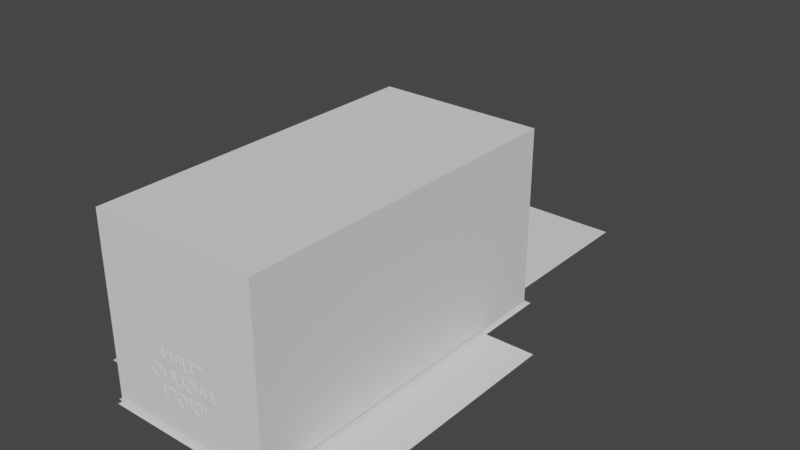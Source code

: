 # Source: Main_Room.blend  (saved by Blender 3.3.6; exported with 4.5.12 LTS)
import bpy
from mathutils import Matrix  # noqa: F401  (used for matrix-valued properties, if any)

bpy.ops.wm.read_factory_settings(use_empty=True)
scene = bpy.context.scene
scene.name = 'Scene'

# ---- collections
col_collection = bpy.data.collections.new('Collection'); scene.collection.children.link(col_collection)

# ---- materials (node trees are filled in below, after node groups)
mat_material = bpy.data.materials.new('Material')
mat_material.alpha_threshold = 0.0
mat_material.use_transparent_shadow = False
mat_material.line_color = (0.0, 0.0, 0.0, 1.0)

# ---- material node trees
mat_material.use_nodes = True; mat_material.node_tree.nodes.clear()
_N = mat_material.node_tree.nodes; _L = mat_material.node_tree.links
n0 = _N.new('ShaderNodeOutputMaterial'); n0.name = 'Material Output'; n0.location = (300, 300)
n1 = _N.new('ShaderNodeBsdfPrincipled'); n1.name = 'Principled BSDF'; n1.location = (10, 300)
n1.distribution = 'GGX'
n1.subsurface_method = 'RANDOM_WALK_SKIN'
n1.inputs[2].default_value = 0.4
n1.inputs[3].default_value = 1.45
n1.inputs[27].default_value = (0.0, 0.0, 0.0, 1.0)
n1.inputs[28].default_value = 1.0
_L.new(n1.outputs[0], n0.inputs[0])
n0.is_active_output = True

# ---- world
world_world = bpy.data.worlds.new('World'); scene.world = world_world
world_world.use_nodes = True; world_world.node_tree.nodes.clear()
_N = world_world.node_tree.nodes; _L = world_world.node_tree.links
n0 = _N.new('ShaderNodeOutputWorld'); n0.name = 'World Output'; n0.location = (300, 300)
n1 = _N.new('ShaderNodeBackground'); n1.name = 'Background'; n1.location = (10, 300)
n1.inputs[0].default_value = (0.05088, 0.05088, 0.05088, 1.0)
_L.new(n1.outputs[0], n0.inputs[0])
n0.is_active_output = True
world_world.color = (0.05088, 0.05088, 0.05088)
world_world.use_sun_shadow = False
world_world.sun_shadow_jitter_overblur = 0.0

# ---- meshes
me_cube_026 = bpy.data.meshes.new('Cube.026')
me_cube_026.from_pydata([(-0.93, 0.975, 23.22), (-0.93, 0.975, 34.33), (-0.93, 0.975, 45.44), (-0.93, 0.975, 56.56), (-0.93, 0.975, 67.67), (-0.93, 0.975, 78.78), (-0.93, 0.0, 23.22), (-0.93, 0.0, 34.33), (-0.93, 0.0, 45.44), (-0.93, 0.0, 56.56), (-0.93, 0.0, 67.67), (-0.93, 0.0, 78.78), (-0.93, -0.975, 23.22), (-0.93, -0.975, 34.33), (-0.93, -0.975, 45.44), (-0.93, -0.975, 56.56), (-0.93, -0.975, 67.67), (-0.93, -0.975, 78.78), (0.93, 0.975, 23.22), (0.93, 0.975, 34.33), (0.93, 0.975, 45.44), (0.93, 0.975, 56.56), (0.93, 0.975, 67.67), (0.93, 0.975, 78.78), (0.93, 0.0, 23.22), (0.93, 0.0, 34.33), (0.93, 0.0, 45.44), (0.93, 0.0, 56.56), (0.93, 0.0, 67.67), (0.93, 0.0, 78.78), (0.93, -0.975, 23.22), (0.93, -0.975, 34.33), (0.93, -0.975, 45.44), (0.93, -0.975, 56.56), (0.93, -0.975, 67.67), (0.93, -0.975, 78.78)], [], [(11, 17, 16, 10), (9, 15, 14, 8), (7, 13, 12, 6), (6, 0, 1, 7), (8, 2, 3, 9), (10, 4, 5, 11), (29, 28, 34, 35), (27, 26, 32, 33), (25, 24, 30, 31), (24, 25, 19, 18), (26, 27, 21, 20), (28, 29, 23, 22)])
_uv = me_cube_026.uv_layers.new(name='UVMap')
_uv.uv.foreach_set('vector', [0.8687, 0.625, 0.8687, 0.5031, 0.8687, 0.5031, 0.8687, 0.625, 0.8687, 0.625, 0.8687, 0.5031, 0.8687, 0.5031, 0.8687, 0.625, 0.8687, 0.625, 0.8687, 0.5031, 0.8687, 0.5031, 0.8687, 0.625, 0.8687, 0.625, 0.8687, 0.5031, 0.8687, 0.5031, 0.8687, 0.625, 0.8687, 0.625, 0.8687, 0.5031, 0.8687, 0.5031, 0.8687, 0.625, 0.8687, 0.625, 0.8687, 0.5031, 0.8687, 0.5031, 0.8687, 0.625, 0.8687, 0.625, 0.8687, 0.625, 0.8687, 0.5031, 0.8687, 0.5031, 0.8687, 0.625, 0.8687, 0.625, 0.8687, 0.5031, 0.8687, 0.5031, 0.8687, 0.625, 0.8687, 0.625, 0.8687, 0.5031, 0.8687, 0.5031, 0.8687, 0.625, 0.8687, 0.625, 0.8687, 0.5031, 0.8687, 0.5031, 0.8687, 0.625, 0.8687, 0.625, 0.8687, 0.5031, 0.8687, 0.5031, 0.8687, 0.625, 0.8687, 0.625, 0.8687, 0.5031, 0.8687, 0.5031])
me_cube_026.materials.append(mat_material)
me_cube_026.use_remesh_preserve_volume = False
me_cube_026.use_remesh_preserve_attributes = False
me_cube_026.use_mirror_vertex_groups = False
me_cube_026.update()
me_cube_034 = bpy.data.meshes.new('Cube.034')
me_cube_034.from_pydata([(-1.0, 1.0, -1.0), (-0.95, -1.0, -1.0), (-0.95, 1.0, -1.0), (0.0, 1.0, -1.0), (0.0, -1.0, -1.0), (-1.0, -0.975, -1.0), (-0.95, -0.975, 1.0), (-0.95, -0.975, -1.0), (0.0, -0.975, 1.0), (0.0, -0.975, -1.0), (-1.0, 0.9753, -1.0), (-0.95, 0.9753, 1.0), (-0.95, 0.9753, -1.0), (0.0, 0.9753, 1.0), (0.0, 0.9753, -1.0), (-0.8, 0.3, 1.0), (-0.8, 0.5, 1.0), (-0.2, 0.5, 1.0), (-0.2, 0.3, 1.0), (-0.2, 0.3, -1.0), (-0.2, 0.5, -1.0), (-0.8, 0.3, -1.0), (-0.8, 0.5, -1.0), (-0.08639, 0.77, 1.0), (-0.002235, 0.97, 1.0), (0.0, 0.77, 1.0), (0.0, 0.97, 1.0), (-0.3, 0.77, 1.0), (-0.3, 0.97, 1.0), (-0.3, 0.97, -1.0), (-0.3, 0.77, -1.0), (-0.08639, 0.77, -1.0), (-0.002235, 0.97, -1.0), (0.0, 0.77, -1.0), (0.0, 0.97, -1.0), (-0.95, -0.7897, 1.0), (-1.0, -0.7897, -1.0), (-0.95, -0.7897, -1.0), (-0.95, 0.5914, 1.0), (-1.0, 0.5914, -1.0), (-0.95, 0.5914, -1.0), (-1.58, -0.7897, -1.0), (-1.58, 0.5914, -1.0), (-0.7743, 1.0, -1.0), (-0.7743, 0.9753, 1.0), (-0.7743, 0.9753, -1.0), (-0.7743, 1.99, -1.0), (0.0, 1.99, -1.0), (1.0, 1.0, -1.0), (0.95, -1.0, -1.0), (0.95, 1.0, -1.0), (1.0, -0.975, -1.0), (0.95, -0.975, 1.0), (0.95, -0.975, -1.0), (1.0, 0.9753, -1.0), (0.95, 0.9753, 1.0), (0.95, 0.9753, -1.0), (0.8, 0.3, 1.0), (0.8, 0.5, 1.0), (0.2, 0.5, 1.0), (0.2, 0.3, 1.0), (0.2, 0.3, -1.0), (0.2, 0.5, -1.0), (0.8, 0.3, -1.0), (0.8, 0.5, -1.0), (0.08639, 0.77, 1.0), (0.002235, 0.97, 1.0), (0.3, 0.77, 1.0), (0.3, 0.97, 1.0), (0.3, 0.97, -1.0), (0.3, 0.77, -1.0), (0.08639, 0.77, -1.0), (0.002235, 0.97, -1.0), (0.95, -0.7897, 1.0), (1.0, -0.7897, -1.0), (0.95, -0.7897, -1.0), (0.95, 0.5914, 1.0), (1.0, 0.5914, -1.0), (0.95, 0.5914, -1.0), (1.58, -0.7897, -1.0), (1.58, 0.5914, -1.0), (0.7743, 1.0, -1.0), (0.7743, 0.9753, 1.0), (0.7743, 0.9753, -1.0), (0.7743, 1.99, -1.0)], [], [(7, 9, 4, 1), (26, 13, 24), (23, 17, 18, 15, 16, 11, 38, 35, 6, 8, 25), (24, 13, 44, 11, 16, 17, 23, 27, 28), (30, 31, 20, 22, 12, 45, 14, 32, 29), (9, 7, 37, 40, 12, 22, 21, 19, 20, 31, 33), (34, 32, 14), (36, 37, 7, 5), (0, 2, 12, 10), (43, 3, 14, 45), (22, 16, 15, 21), (20, 17, 16, 22), (18, 17, 20, 19), (15, 18, 19, 21), (39, 40, 37, 36), (10, 12, 40, 39), (39, 36, 41, 42), (2, 43, 45, 12), (3, 43, 46, 47), (53, 49, 4, 9), (26, 66, 13), (65, 25, 8, 52, 73, 76, 55, 58, 57, 60, 59), (66, 68, 67, 65, 59, 58, 55, 82, 13), (70, 69, 72, 14, 83, 56, 64, 62, 71), (9, 33, 71, 62, 61, 63, 64, 56, 78, 75, 53), (34, 14, 72), (74, 51, 53, 75), (48, 54, 56, 50), (81, 83, 14, 3), (64, 63, 57, 58), (62, 64, 58, 59), (60, 61, 62, 59), (57, 63, 61, 60), (77, 74, 75, 78), (54, 77, 78, 56), (77, 80, 79, 74), (50, 56, 83, 81), (3, 47, 84, 81)])
_uv = me_cube_034.uv_layers.new(name='UVMap')
_uv.uv.foreach_set('vector', [0.1312, 0.7469, 0.25, 0.7469, 0.25, 0.75, 0.1312, 0.75, 0.75, 0.5037, 0.75, 0.5031, 0.7503, 0.5037, 0.7608, 0.5288, 0.775, 0.5625, 0.775, 0.5875, 0.85, 0.5875, 0.85, 0.5625, 0.8687, 0.5031, 0.8687, 0.5511, 0.8687, 0.7237, 0.8687, 0.7469, 0.75, 0.7469, 0.75, 0.5288, 0.7503, 0.5037, 0.75, 0.5031, 0.8468, 0.5031, 0.8687, 0.5031, 0.85, 0.5625, 0.775, 0.5625, 0.7608, 0.5288, 0.7875, 0.5288, 0.7875, 0.5038, 0.2125, 0.5287, 0.2392, 0.5288, 0.225, 0.5625, 0.15, 0.5625, 0.1312, 0.5031, 0.1532, 0.5031, 0.25, 0.5031, 0.2497, 0.5037, 0.2125, 0.5037, 0.25, 0.7469, 0.1312, 0.7469, 0.1312, 0.7237, 0.1312, 0.5511, 0.1312, 0.5031, 0.15, 0.5625, 0.15, 0.5875, 0.225, 0.5875, 0.225, 0.5625, 0.2392, 0.5288, 0.25, 0.5288, 0.25, 0.5037, 0.2497, 0.5037, 0.25, 0.5031, 0.125, 0.7237, 0.1312, 0.7237, 0.1312, 0.7469, 0.125, 0.7469, 0.125, 0.5, 0.1312, 0.5, 0.1312, 0.5031, 0.125, 0.5031, 0.1532, 0.5, 0.25, 0.5, 0.25, 0.5031, 0.1532, 0.5031, 0.4875, 0.25, 0.5125, 0.25, 0.5125, 0.0, 0.4875, 0.0, 0.4875, 0.5, 0.5125, 0.5, 0.5125, 0.25, 0.4875, 0.25, 0.5125, 0.75, 0.5125, 0.5, 0.4875, 0.5, 0.4875, 0.75, 0.5125, 1.0, 0.5125, 0.75, 0.4875, 0.75, 0.4875, 1.0, 0.125, 0.5511, 0.1312, 0.5511, 0.1312, 0.7237, 0.125, 0.7237, 0.125, 0.5031, 0.1312, 0.5031, 0.1312, 0.5511, 0.125, 0.5511, 0.125, 0.5511, 0.125, 0.7237, 0.125, 0.7237, 0.125, 0.5511, 0.1312, 0.5, 0.1532, 0.5, 0.1532, 0.5031, 0.1312, 0.5031, 0.25, 0.5, 0.1532, 0.5, 0.1532, 0.5, 0.25, 0.5, 0.1312, 0.7469, 0.1312, 0.75, 0.25, 0.75, 0.25, 0.7469, 0.75, 0.5037, 0.7503, 0.5037, 0.75, 0.5031, 0.7608, 0.5288, 0.75, 0.5288, 0.75, 0.7469, 0.8687, 0.7469, 0.8687, 0.7237, 0.8687, 0.5511, 0.8687, 0.5031, 0.85, 0.5625, 0.85, 0.5875, 0.775, 0.5875, 0.775, 0.5625, 0.7503, 0.5037, 0.7875, 0.5038, 0.7875, 0.5288, 0.7608, 0.5288, 0.775, 0.5625, 0.85, 0.5625, 0.8687, 0.5031, 0.8468, 0.5031, 0.75, 0.5031, 0.2125, 0.5287, 0.2125, 0.5037, 0.2497, 0.5037, 0.25, 0.5031, 0.1532, 0.5031, 0.1312, 0.5031, 0.15, 0.5625, 0.225, 0.5625, 0.2392, 0.5288, 0.25, 0.7469, 0.25, 0.5288, 0.2392, 0.5288, 0.225, 0.5625, 0.225, 0.5875, 0.15, 0.5875, 0.15, 0.5625, 0.1312, 0.5031, 0.1312, 0.5511, 0.1312, 0.7237, 0.1312, 0.7469, 0.25, 0.5037, 0.25, 0.5031, 0.2497, 0.5037, 0.125, 0.7237, 0.125, 0.7469, 0.1312, 0.7469, 0.1312, 0.7237, 0.125, 0.5, 0.125, 0.5031, 0.1312, 0.5031, 0.1312, 0.5, 0.1532, 0.5, 0.1532, 0.5031, 0.25, 0.5031, 0.25, 0.5, 0.4875, 0.25, 0.4875, 0.0, 0.5125, 0.0, 0.5125, 0.25, 0.4875, 0.5, 0.4875, 0.25, 0.5125, 0.25, 0.5125, 0.5, 0.5125, 0.75, 0.4875, 0.75, 0.4875, 0.5, 0.5125, 0.5, 0.5125, 1.0, 0.4875, 1.0, 0.4875, 0.75, 0.5125, 0.75, 0.125, 0.5511, 0.125, 0.7237, 0.1312, 0.7237, 0.1312, 0.5511, 0.125, 0.5031, 0.125, 0.5511, 0.1312, 0.5511, 0.1312, 0.5031, 0.125, 0.5511, 0.125, 0.5511, 0.125, 0.7237, 0.125, 0.7237, 0.1312, 0.5, 0.1312, 0.5031, 0.1532, 0.5031, 0.1532, 0.5, 0.25, 0.5, 0.25, 0.5, 0.1532, 0.5, 0.1532, 0.5])
me_cube_034.use_remesh_fix_poles = True
me_cube_034.use_remesh_preserve_attributes = False
me_cube_034.update()
me_cube_001 = bpy.data.meshes.new('Cube.001')
me_cube_001.from_pydata([(-0.95, -0.975, 1.0), (-0.95, 0.9753, 1.0), (-0.95, -0.975, 101.0), (-0.95, 0.9753, 101.0), (-0.95, -0.7897, 1.0), (-0.95, -0.7897, 101.0), (-0.95, 0.5914, 1.0), (-0.95, 0.5914, 101.0)], [], [(6, 1, 3, 7), (0, 4, 5, 2), (4, 6, 7, 5)])
_uv = me_cube_001.uv_layers.new(name='UVMap')
_uv.uv.foreach_set('vector', [0.8687, 0.5511, 0.8687, 0.5031, 0.8687, 0.5031, 0.8687, 0.5511, 0.8687, 0.7469, 0.8687, 0.7237, 0.8687, 0.7237, 0.8687, 0.7469, 0.8687, 0.7237, 0.8687, 0.5511, 0.8687, 0.5511, 0.8687, 0.7237])
me_cube_001.use_remesh_fix_poles = True
me_cube_001.use_remesh_preserve_attributes = False
me_cube_001.update()
me_cube_002 = bpy.data.meshes.new('Cube.002')
me_cube_002.from_pydata([(0.95, -0.975, 1.0), (0.95, 0.9753, 1.0), (0.95, -0.975, 101.0), (0.95, 0.9753, 101.0), (0.95, -0.7897, 1.0), (0.95, -0.7897, 101.0), (0.95, 0.5914, 1.0), (0.95, 0.5914, 101.0)], [], [(6, 7, 3, 1), (0, 2, 5, 4), (4, 5, 7, 6)])
_uv = me_cube_002.uv_layers.new(name='UVMap')
_uv.uv.foreach_set('vector', [0.8687, 0.5511, 0.8687, 0.5511, 0.8687, 0.5031, 0.8687, 0.5031, 0.8687, 0.7469, 0.8687, 0.7469, 0.8687, 0.7237, 0.8687, 0.7237, 0.8687, 0.7237, 0.8687, 0.7237, 0.8687, 0.5511, 0.8687, 0.5511])
me_cube_002.use_remesh_fix_poles = True
me_cube_002.use_remesh_preserve_attributes = False
me_cube_002.update()
me_cube_003 = bpy.data.meshes.new('Cube.003')
me_cube_003.from_pydata([(-0.95, -0.975, 1.0), (0.0, -0.975, 1.0), (-0.95, -0.975, 101.0), (0.0, -0.975, 101.0), (0.95, -0.975, 1.0), (0.95, -0.975, 101.0)], [], [(1, 0, 2, 3), (1, 3, 5, 4)])
_uv = me_cube_003.uv_layers.new(name='UVMap')
_uv.uv.foreach_set('vector', [0.75, 0.7469, 0.8687, 0.7469, 0.8687, 0.7469, 0.75, 0.7469, 0.75, 0.7469, 0.75, 0.7469, 0.8687, 0.7469, 0.8687, 0.7469])
me_cube_003.use_remesh_fix_poles = True
me_cube_003.use_remesh_preserve_attributes = False
me_cube_003.update()
me_cube_004 = bpy.data.meshes.new('Cube.004')
me_cube_004.from_pydata([(-0.95, 0.9753, 1.0), (0.0, 0.9753, 1.0), (-0.95, 0.9753, 101.0), (0.0, 0.9753, 101.0), (-0.7743, 0.9753, 1.0), (-0.7743, 0.9753, 101.0), (0.95, 0.9753, 1.0), (0.95, 0.9753, 101.0), (0.7743, 0.9753, 1.0), (0.7743, 0.9753, 101.0)], [], [(4, 1, 3, 5), (0, 4, 5, 2), (8, 9, 3, 1), (6, 7, 9, 8)])
_uv = me_cube_004.uv_layers.new(name='UVMap')
_uv.uv.foreach_set('vector', [0.8468, 0.5031, 0.75, 0.5031, 0.75, 0.5031, 0.8468, 0.5031, 0.8687, 0.5031, 0.8468, 0.5031, 0.8468, 0.5031, 0.8687, 0.5031, 0.8468, 0.5031, 0.8468, 0.5031, 0.75, 0.5031, 0.75, 0.5031, 0.8687, 0.5031, 0.8687, 0.5031, 0.8468, 0.5031, 0.8468, 0.5031])
me_cube_004.use_remesh_fix_poles = True
me_cube_004.use_remesh_preserve_attributes = False
me_cube_004.update()
me_cube_005 = bpy.data.meshes.new('Cube.005')
me_cube_005.from_pydata([(-0.95, -0.975, 101.0), (0.0, -0.975, 101.0), (-0.95, 0.9753, 101.0), (0.0, 0.9753, 101.0), (-0.7743, 0.9753, 101.0), (0.95, -0.975, 101.0), (0.95, 0.9753, 101.0), (0.7743, 0.9753, 101.0)], [], [(3, 1, 0, 2, 4), (3, 7, 6, 5, 1)])
_uv = me_cube_005.uv_layers.new(name='UVMap')
_uv.uv.foreach_set('vector', [0.75, 0.5031, 0.75, 0.7469, 0.8687, 0.7469, 0.8687, 0.5031, 0.8468, 0.5031, 0.75, 0.5031, 0.8468, 0.5031, 0.8687, 0.5031, 0.8687, 0.7469, 0.75, 0.7469])
me_cube_005.use_remesh_fix_poles = True
me_cube_005.use_remesh_preserve_attributes = False
me_cube_005.update()

# ---- curves / text
txt_text_019 = bpy.data.curves.new('Text.019', 'FONT')
txt_text_019.dimensions = '2D'
txt_text_019.body = 'TURN\nAROUND\nIDIOT!'
txt_text_019.extrude = 0.1
txt_text_019.bevel_depth = 0.02
txt_text_019.align_x = 'CENTER'
txt_text_019.align_y = 'CENTER'

# ---- objects
ob_sidebars = bpy.data.objects.new('SideBars', me_cube_026)
ob_floor = bpy.data.objects.new('Floor', me_cube_034)
ob_turnaroundtxt = bpy.data.objects.new('TurnAroundTxt', txt_text_019)
ob_lwall = bpy.data.objects.new('lWall', me_cube_001)
ob_rwall = bpy.data.objects.new('rWall', me_cube_002)
ob_bwall = bpy.data.objects.new('bWall', me_cube_003)
ob_fwall = bpy.data.objects.new('fWall', me_cube_004)
ob_roof = bpy.data.objects.new('Roof', me_cube_005)

# ---- transforms, parenting, visibility, modifiers, constraints
ob_sidebars.location = (0.0, 0.0, 0.0)
ob_sidebars.scale = (5.0, 10.0, 0.1)
ob_sidebars.lock_rotations_4d = False
ob_sidebars.empty_display_type = 'ARROWS'
ob_sidebars.lineart.crease_threshold = 0.0
ob_floor.location = (0.0, 0.0, 0.0)
ob_floor.scale = (5.0, 10.0, 0.1)
ob_turnaroundtxt.location = (0.0, -9.65, 3.0)
ob_turnaroundtxt.rotation_euler = (1.571, -0.0, 3.142)
ob_lwall.location = (0.0, 0.0, 0.0)
ob_lwall.scale = (5.0, 10.0, 0.1)
ob_rwall.location = (0.0, 0.0, 0.0)
ob_rwall.scale = (5.0, 10.0, 0.1)
ob_bwall.location = (0.0, 0.0, 0.0)
ob_bwall.scale = (5.0, 10.0, 0.1)
ob_fwall.location = (0.0, 0.0, 0.0)
ob_fwall.scale = (5.0, 10.0, 0.1)
ob_roof.location = (0.0, 0.0, 0.0)
ob_roof.scale = (5.0, 10.0, 0.1)

# ---- collection membership
col_collection.objects.link(ob_sidebars)
col_collection.objects.link(ob_floor)
col_collection.objects.link(ob_turnaroundtxt)
col_collection.objects.link(ob_lwall)
col_collection.objects.link(ob_rwall)
col_collection.objects.link(ob_bwall)
col_collection.objects.link(ob_fwall)
col_collection.objects.link(ob_roof)

# ---- scene / render settings (as saved in the file)
scene.frame_start = 1; scene.frame_end = 250; scene.frame_set(0)
scene.render.engine = 'BLENDER_EEVEE_NEXT'
scene.cycles.sampling_pattern = 'TABULATED_SOBOL'
scene.cycles.use_light_tree = False
scene.view_settings.view_transform = 'Filmic'
bpy.context.view_layer.update()

# ---- added for rendering (the .blend has no active camera and no usable light): camera, sun
cam_auto = bpy.data.cameras.new('AutoCamera')
cam_auto.lens = 50.0
cam_auto.sensor_width = 36.0
cam_auto.clip_end = 1000.0
ob_auto_camera = bpy.data.objects.new('AutoCamera', cam_auto)
scene.collection.objects.link(ob_auto_camera)
ob_auto_camera.location = (32.6814, -34.2677, 31.1451)
ob_auto_camera.rotation_euler = (1.09748, -7.21219e-08, 0.694738)
scene.camera = ob_auto_camera
light_auto_sun = bpy.data.lights.new('AutoSun', 'SUN')
light_auto_sun.energy = 3.0
light_auto_sun.angle = 0.0523599
ob_auto_sun = bpy.data.objects.new('AutoSun', light_auto_sun)
scene.collection.objects.link(ob_auto_sun)
ob_auto_sun.rotation_euler = (0.872665, 0.174533, 0.523599)
bpy.context.view_layer.update()
